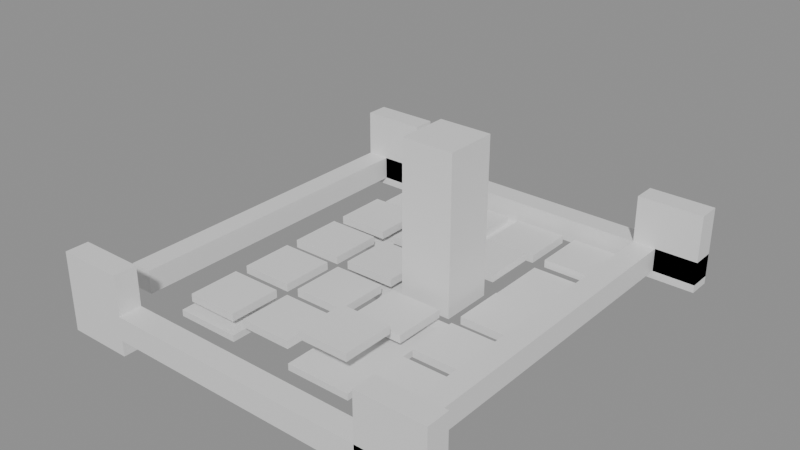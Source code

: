 # Source: building_lego.blend  (saved by Blender 5.0.119; exported with 4.5.12 LTS)
import bpy
from mathutils import Matrix  # noqa: F401  (used for matrix-valued properties, if any)

bpy.ops.wm.read_factory_settings(use_empty=True)
scene = bpy.context.scene
scene.name = 'Scene'

# ---- collections
col_01_paredes_externas = bpy.data.collections.new('01_Paredes_Externas'); scene.collection.children.link(col_01_paredes_externas)
col_03_pisos_escadas = bpy.data.collections.new('03_Pisos_Escadas'); scene.collection.children.link(col_03_pisos_escadas)
col_04_moveis_decoracoes = bpy.data.collections.new('04_Moveis_Decoracoes'); scene.collection.children.link(col_04_moveis_decoracoes)

# ---- materials (node trees are filled in below, after node groups)
mat_mat_parede_externa = bpy.data.materials.new('Mat_Parede_Externa')
mat_mat_pisos = bpy.data.materials.new('Mat_Pisos')
mat_mat_moveis = bpy.data.materials.new('Mat_Moveis')

# ---- material node trees
mat_mat_parede_externa.use_nodes = True; mat_mat_parede_externa.node_tree.nodes.clear()
_N = mat_mat_parede_externa.node_tree.nodes; _L = mat_mat_parede_externa.node_tree.links
n0 = _N.new('ShaderNodeBsdfPrincipled'); n0.name = 'BSDF - Pré-fundamentado'; n0.location = (-200, 100)
n1 = _N.new('ShaderNodeOutputMaterial'); n1.name = 'Saída de material'; n1.location = (200, 100)
_L.new(n0.outputs[0], n1.inputs[0])
n1.is_active_output = True
mat_mat_pisos.use_nodes = True; mat_mat_pisos.node_tree.nodes.clear()
_N = mat_mat_pisos.node_tree.nodes; _L = mat_mat_pisos.node_tree.links
n0 = _N.new('ShaderNodeBsdfPrincipled'); n0.name = 'BSDF - Pré-fundamentado'; n0.location = (-200, 100)
n1 = _N.new('ShaderNodeOutputMaterial'); n1.name = 'Saída de material'; n1.location = (200, 100)
_L.new(n0.outputs[0], n1.inputs[0])
n1.is_active_output = True
mat_mat_moveis.use_nodes = True; mat_mat_moveis.node_tree.nodes.clear()
_N = mat_mat_moveis.node_tree.nodes; _L = mat_mat_moveis.node_tree.links
n0 = _N.new('ShaderNodeBsdfPrincipled'); n0.name = 'BSDF - Pré-fundamentado'; n0.location = (-200, 100)
n1 = _N.new('ShaderNodeOutputMaterial'); n1.name = 'Saída de material'; n1.location = (200, 100)
_L.new(n0.outputs[0], n1.inputs[0])
n1.is_active_output = True

# ---- meshes
me_bloco_log_post_5649_2425_z_2 = bpy.data.meshes.new('Bloco_log_post_5649_2425_z-2')
me_bloco_log_post_5649_2425_z_2.from_pydata([(-0.5, -0.175, -0.6), (0.5, -0.175, -0.6), (0.5, 0.175, -0.6), (-0.5, 0.175, -0.6), (-0.5, -0.175, 0.6), (0.5, -0.175, 0.6), (0.5, 0.175, 0.6), (-0.5, 0.175, 0.6)], [], [(0, 1, 2, 3), (4, 7, 6, 5), (0, 4, 5, 1), (2, 6, 7, 3), (0, 3, 7, 4), (1, 5, 6, 2)])
me_bloco_log_post_5649_2425_z_2.materials.append(mat_mat_parede_externa)
me_bloco_log_post_5649_2425_z_2.update()
me_bloco_log_wall_5650_2425_z0 = bpy.data.meshes.new('Bloco_log_wall_5650_2425_z0')
me_bloco_log_wall_5650_2425_z0.from_pydata([(-0.5, -0.175, -0.18), (0.5, -0.175, -0.18), (0.5, 0.175, -0.18), (-0.5, 0.175, -0.18), (-0.5, -0.175, 0.18), (0.5, -0.175, 0.18), (0.5, 0.175, 0.18), (-0.5, 0.175, 0.18)], [], [(0, 1, 2, 3), (4, 7, 6, 5), (0, 4, 5, 1), (2, 6, 7, 3), (0, 3, 7, 4), (1, 5, 6, 2)])
me_bloco_log_wall_5650_2425_z0.materials.append(mat_mat_parede_externa)
me_bloco_log_wall_5650_2425_z0.update()
me_bloco_log_wall_5651_2425_z0 = bpy.data.meshes.new('Bloco_log_wall_5651_2425_z0')
me_bloco_log_wall_5651_2425_z0.from_pydata([(-0.5, -0.175, -0.18), (0.5, -0.175, -0.18), (0.5, 0.175, -0.18), (-0.5, 0.175, -0.18), (-0.5, -0.175, 0.18), (0.5, -0.175, 0.18), (0.5, 0.175, 0.18), (-0.5, 0.175, 0.18)], [], [(0, 1, 2, 3), (4, 7, 6, 5), (0, 4, 5, 1), (2, 6, 7, 3), (0, 3, 7, 4), (1, 5, 6, 2)])
me_bloco_log_wall_5651_2425_z0.materials.append(mat_mat_parede_externa)
me_bloco_log_wall_5651_2425_z0.update()
me_bloco_log_wall_5652_2425_z0 = bpy.data.meshes.new('Bloco_log_wall_5652_2425_z0')
me_bloco_log_wall_5652_2425_z0.from_pydata([(-0.5, -0.175, -0.18), (0.5, -0.175, -0.18), (0.5, 0.175, -0.18), (-0.5, 0.175, -0.18), (-0.5, -0.175, 0.18), (0.5, -0.175, 0.18), (0.5, 0.175, 0.18), (-0.5, 0.175, 0.18)], [], [(0, 1, 2, 3), (4, 7, 6, 5), (0, 4, 5, 1), (2, 6, 7, 3), (0, 3, 7, 4), (1, 5, 6, 2)])
me_bloco_log_wall_5652_2425_z0.materials.append(mat_mat_parede_externa)
me_bloco_log_wall_5652_2425_z0.update()
me_bloco_log_wall_5653_2425_z0 = bpy.data.meshes.new('Bloco_log_wall_5653_2425_z0')
me_bloco_log_wall_5653_2425_z0.from_pydata([(-0.5, -0.175, -0.18), (0.5, -0.175, -0.18), (0.5, 0.175, -0.18), (-0.5, 0.175, -0.18), (-0.5, -0.175, 0.18), (0.5, -0.175, 0.18), (0.5, 0.175, 0.18), (-0.5, 0.175, 0.18)], [], [(0, 1, 2, 3), (4, 7, 6, 5), (0, 4, 5, 1), (2, 6, 7, 3), (0, 3, 7, 4), (1, 5, 6, 2)])
me_bloco_log_wall_5653_2425_z0.materials.append(mat_mat_parede_externa)
me_bloco_log_wall_5653_2425_z0.update()
me_bloco_log_post_5654_2425_z_1 = bpy.data.meshes.new('Bloco_log_post_5654_2425_z-1')
me_bloco_log_post_5654_2425_z_1.from_pydata([(-0.5, -0.175, -0.6), (0.5, -0.175, -0.6), (0.5, 0.175, -0.6), (-0.5, 0.175, -0.6), (-0.5, -0.175, 0.6), (0.5, -0.175, 0.6), (0.5, 0.175, 0.6), (-0.5, 0.175, 0.6)], [], [(0, 1, 2, 3), (4, 7, 6, 5), (0, 4, 5, 1), (2, 6, 7, 3), (0, 3, 7, 4), (1, 5, 6, 2)])
me_bloco_log_post_5654_2425_z_1.materials.append(mat_mat_parede_externa)
me_bloco_log_post_5654_2425_z_1.update()
me_bloco_log_wall_5654_2425_z0 = bpy.data.meshes.new('Bloco_log_wall_5654_2425_z0')
me_bloco_log_wall_5654_2425_z0.from_pydata([(-0.5, -0.175, -0.18), (0.5, -0.175, -0.18), (0.5, 0.175, -0.18), (-0.5, 0.175, -0.18), (-0.5, -0.175, 0.18), (0.5, -0.175, 0.18), (0.5, 0.175, 0.18), (-0.5, 0.175, 0.18)], [], [(0, 1, 2, 3), (4, 7, 6, 5), (0, 4, 5, 1), (2, 6, 7, 3), (0, 3, 7, 4), (1, 5, 6, 2)])
me_bloco_log_wall_5654_2425_z0.materials.append(mat_mat_parede_externa)
me_bloco_log_wall_5654_2425_z0.update()
me_bloco_log_post_5649_2431_z_1 = bpy.data.meshes.new('Bloco_log_post_5649_2431_z-1')
me_bloco_log_post_5649_2431_z_1.from_pydata([(-0.5, -0.175, -0.6), (0.5, -0.175, -0.6), (0.5, 0.175, -0.6), (-0.5, 0.175, -0.6), (-0.5, -0.175, 0.6), (0.5, -0.175, 0.6), (0.5, 0.175, 0.6), (-0.5, 0.175, 0.6)], [], [(0, 1, 2, 3), (4, 7, 6, 5), (0, 4, 5, 1), (2, 6, 7, 3), (0, 3, 7, 4), (1, 5, 6, 2)])
me_bloco_log_post_5649_2431_z_1.materials.append(mat_mat_parede_externa)
me_bloco_log_post_5649_2431_z_1.update()
me_bloco_log_wall_5649_2431_z0 = bpy.data.meshes.new('Bloco_log_wall_5649_2431_z0')
me_bloco_log_wall_5649_2431_z0.from_pydata([(-0.5, -0.175, -0.18), (0.5, -0.175, -0.18), (0.5, 0.175, -0.18), (-0.5, 0.175, -0.18), (-0.5, -0.175, 0.18), (0.5, -0.175, 0.18), (0.5, 0.175, 0.18), (-0.5, 0.175, 0.18)], [], [(0, 1, 2, 3), (4, 7, 6, 5), (0, 4, 5, 1), (2, 6, 7, 3), (0, 3, 7, 4), (1, 5, 6, 2)])
me_bloco_log_wall_5649_2431_z0.materials.append(mat_mat_parede_externa)
me_bloco_log_wall_5649_2431_z0.update()
me_bloco_log_wall_5650_2431_z0 = bpy.data.meshes.new('Bloco_log_wall_5650_2431_z0')
me_bloco_log_wall_5650_2431_z0.from_pydata([(-0.5, -0.175, -0.18), (0.5, -0.175, -0.18), (0.5, 0.175, -0.18), (-0.5, 0.175, -0.18), (-0.5, -0.175, 0.18), (0.5, -0.175, 0.18), (0.5, 0.175, 0.18), (-0.5, 0.175, 0.18)], [], [(0, 1, 2, 3), (4, 7, 6, 5), (0, 4, 5, 1), (2, 6, 7, 3), (0, 3, 7, 4), (1, 5, 6, 2)])
me_bloco_log_wall_5650_2431_z0.materials.append(mat_mat_parede_externa)
me_bloco_log_wall_5650_2431_z0.update()
me_bloco_log_wall_5651_2431_z0 = bpy.data.meshes.new('Bloco_log_wall_5651_2431_z0')
me_bloco_log_wall_5651_2431_z0.from_pydata([(-0.5, -0.175, -0.18), (0.5, -0.175, -0.18), (0.5, 0.175, -0.18), (-0.5, 0.175, -0.18), (-0.5, -0.175, 0.18), (0.5, -0.175, 0.18), (0.5, 0.175, 0.18), (-0.5, 0.175, 0.18)], [], [(0, 1, 2, 3), (4, 7, 6, 5), (0, 4, 5, 1), (2, 6, 7, 3), (0, 3, 7, 4), (1, 5, 6, 2)])
me_bloco_log_wall_5651_2431_z0.materials.append(mat_mat_parede_externa)
me_bloco_log_wall_5651_2431_z0.update()
me_bloco_log_wall_5652_2431_z0 = bpy.data.meshes.new('Bloco_log_wall_5652_2431_z0')
me_bloco_log_wall_5652_2431_z0.from_pydata([(-0.5, -0.175, -0.18), (0.5, -0.175, -0.18), (0.5, 0.175, -0.18), (-0.5, 0.175, -0.18), (-0.5, -0.175, 0.18), (0.5, -0.175, 0.18), (0.5, 0.175, 0.18), (-0.5, 0.175, 0.18)], [], [(0, 1, 2, 3), (4, 7, 6, 5), (0, 4, 5, 1), (2, 6, 7, 3), (0, 3, 7, 4), (1, 5, 6, 2)])
me_bloco_log_wall_5652_2431_z0.materials.append(mat_mat_parede_externa)
me_bloco_log_wall_5652_2431_z0.update()
me_bloco_log_wall_5653_2431_z0 = bpy.data.meshes.new('Bloco_log_wall_5653_2431_z0')
me_bloco_log_wall_5653_2431_z0.from_pydata([(-0.5, -0.175, -0.18), (0.5, -0.175, -0.18), (0.5, 0.175, -0.18), (-0.5, 0.175, -0.18), (-0.5, -0.175, 0.18), (0.5, -0.175, 0.18), (0.5, 0.175, 0.18), (-0.5, 0.175, 0.18)], [], [(0, 1, 2, 3), (4, 7, 6, 5), (0, 4, 5, 1), (2, 6, 7, 3), (0, 3, 7, 4), (1, 5, 6, 2)])
me_bloco_log_wall_5653_2431_z0.materials.append(mat_mat_parede_externa)
me_bloco_log_wall_5653_2431_z0.update()
me_bloco_log_post_5654_2431_z_1 = bpy.data.meshes.new('Bloco_log_post_5654_2431_z-1')
me_bloco_log_post_5654_2431_z_1.from_pydata([(-0.5, -0.175, -0.6), (0.5, -0.175, -0.6), (0.5, 0.175, -0.6), (-0.5, 0.175, -0.6), (-0.5, -0.175, 0.6), (0.5, -0.175, 0.6), (0.5, 0.175, 0.6), (-0.5, 0.175, 0.6)], [], [(0, 1, 2, 3), (4, 7, 6, 5), (0, 4, 5, 1), (2, 6, 7, 3), (0, 3, 7, 4), (1, 5, 6, 2)])
me_bloco_log_post_5654_2431_z_1.materials.append(mat_mat_parede_externa)
me_bloco_log_post_5654_2431_z_1.update()
me_bloco_log_wall_5654_2431_z0 = bpy.data.meshes.new('Bloco_log_wall_5654_2431_z0')
me_bloco_log_wall_5654_2431_z0.from_pydata([(-0.5, -0.175, -0.18), (0.5, -0.175, -0.18), (0.5, 0.175, -0.18), (-0.5, 0.175, -0.18), (-0.5, -0.175, 0.18), (0.5, -0.175, 0.18), (0.5, 0.175, 0.18), (-0.5, 0.175, 0.18)], [], [(0, 1, 2, 3), (4, 7, 6, 5), (0, 4, 5, 1), (2, 6, 7, 3), (0, 3, 7, 4), (1, 5, 6, 2)])
me_bloco_log_wall_5654_2431_z0.materials.append(mat_mat_parede_externa)
me_bloco_log_wall_5654_2431_z0.update()
me_bloco_log_wall_5654_2431_z0_001 = bpy.data.meshes.new('Bloco_log_wall_5654_2431_z0.001')
me_bloco_log_wall_5654_2431_z0_001.from_pydata([(-0.5, -0.175, -0.18), (0.5, -0.175, -0.18), (0.5, 0.175, -0.18), (-0.5, 0.175, -0.18), (-0.5, -0.175, 0.18), (0.5, -0.175, 0.18), (0.5, 0.175, 0.18), (-0.5, 0.175, 0.18)], [], [(0, 1, 2, 3), (4, 7, 6, 5), (0, 4, 5, 1), (2, 6, 7, 3), (0, 3, 7, 4), (1, 5, 6, 2)])
me_bloco_log_wall_5654_2431_z0_001.materials.append(mat_mat_parede_externa)
me_bloco_log_wall_5654_2431_z0_001.update()
me_bloco_log_wall_5649_2426_z0 = bpy.data.meshes.new('Bloco_log_wall_5649_2426_z0')
me_bloco_log_wall_5649_2426_z0.from_pydata([(-0.175, -0.5, -0.18), (0.175, -0.5, -0.18), (0.175, 0.5, -0.18), (-0.175, 0.5, -0.18), (-0.175, -0.5, 0.18), (0.175, -0.5, 0.18), (0.175, 0.5, 0.18), (-0.175, 0.5, 0.18)], [], [(0, 1, 2, 3), (4, 7, 6, 5), (0, 4, 5, 1), (2, 6, 7, 3), (0, 3, 7, 4), (1, 5, 6, 2)])
me_bloco_log_wall_5649_2426_z0.materials.append(mat_mat_parede_externa)
me_bloco_log_wall_5649_2426_z0.update()
me_bloco_log_wall_5649_2427_z0 = bpy.data.meshes.new('Bloco_log_wall_5649_2427_z0')
me_bloco_log_wall_5649_2427_z0.from_pydata([(-0.175, -0.5, -0.18), (0.175, -0.5, -0.18), (0.175, 0.5, -0.18), (-0.175, 0.5, -0.18), (-0.175, -0.5, 0.18), (0.175, -0.5, 0.18), (0.175, 0.5, 0.18), (-0.175, 0.5, 0.18)], [], [(0, 1, 2, 3), (4, 7, 6, 5), (0, 4, 5, 1), (2, 6, 7, 3), (0, 3, 7, 4), (1, 5, 6, 2)])
me_bloco_log_wall_5649_2427_z0.materials.append(mat_mat_parede_externa)
me_bloco_log_wall_5649_2427_z0.update()
me_bloco_log_wall_5649_2428_z0 = bpy.data.meshes.new('Bloco_log_wall_5649_2428_z0')
me_bloco_log_wall_5649_2428_z0.from_pydata([(-0.175, -0.5, -0.18), (0.175, -0.5, -0.18), (0.175, 0.5, -0.18), (-0.175, 0.5, -0.18), (-0.175, -0.5, 0.18), (0.175, -0.5, 0.18), (0.175, 0.5, 0.18), (-0.175, 0.5, 0.18)], [], [(0, 1, 2, 3), (4, 7, 6, 5), (0, 4, 5, 1), (2, 6, 7, 3), (0, 3, 7, 4), (1, 5, 6, 2)])
me_bloco_log_wall_5649_2428_z0.materials.append(mat_mat_parede_externa)
me_bloco_log_wall_5649_2428_z0.update()
me_bloco_log_wall_5649_2429_z0 = bpy.data.meshes.new('Bloco_log_wall_5649_2429_z0')
me_bloco_log_wall_5649_2429_z0.from_pydata([(-0.175, -0.5, -0.18), (0.175, -0.5, -0.18), (0.175, 0.5, -0.18), (-0.175, 0.5, -0.18), (-0.175, -0.5, 0.18), (0.175, -0.5, 0.18), (0.175, 0.5, 0.18), (-0.175, 0.5, 0.18)], [], [(0, 1, 2, 3), (4, 7, 6, 5), (0, 4, 5, 1), (2, 6, 7, 3), (0, 3, 7, 4), (1, 5, 6, 2)])
me_bloco_log_wall_5649_2429_z0.materials.append(mat_mat_parede_externa)
me_bloco_log_wall_5649_2429_z0.update()
me_bloco_log_wall_5649_2430_z0 = bpy.data.meshes.new('Bloco_log_wall_5649_2430_z0')
me_bloco_log_wall_5649_2430_z0.from_pydata([(-0.175, -0.5, -0.18), (0.175, -0.5, -0.18), (0.175, 0.5, -0.18), (-0.175, 0.5, -0.18), (-0.175, -0.5, 0.18), (0.175, -0.5, 0.18), (0.175, 0.5, 0.18), (-0.175, 0.5, 0.18)], [], [(0, 1, 2, 3), (4, 7, 6, 5), (0, 4, 5, 1), (2, 6, 7, 3), (0, 3, 7, 4), (1, 5, 6, 2)])
me_bloco_log_wall_5649_2430_z0.materials.append(mat_mat_parede_externa)
me_bloco_log_wall_5649_2430_z0.update()
me_bloco_log_wall_5654_2426_z0 = bpy.data.meshes.new('Bloco_log_wall_5654_2426_z0')
me_bloco_log_wall_5654_2426_z0.from_pydata([(-0.175, -0.5, -0.18), (0.175, -0.5, -0.18), (0.175, 0.5, -0.18), (-0.175, 0.5, -0.18), (-0.175, -0.5, 0.18), (0.175, -0.5, 0.18), (0.175, 0.5, 0.18), (-0.175, 0.5, 0.18)], [], [(0, 1, 2, 3), (4, 7, 6, 5), (0, 4, 5, 1), (2, 6, 7, 3), (0, 3, 7, 4), (1, 5, 6, 2)])
me_bloco_log_wall_5654_2426_z0.materials.append(mat_mat_parede_externa)
me_bloco_log_wall_5654_2426_z0.update()
me_bloco_log_wall_5654_2427_z0 = bpy.data.meshes.new('Bloco_log_wall_5654_2427_z0')
me_bloco_log_wall_5654_2427_z0.from_pydata([(-0.175, -0.5, -0.18), (0.175, -0.5, -0.18), (0.175, 0.5, -0.18), (-0.175, 0.5, -0.18), (-0.175, -0.5, 0.18), (0.175, -0.5, 0.18), (0.175, 0.5, 0.18), (-0.175, 0.5, 0.18)], [], [(0, 1, 2, 3), (4, 7, 6, 5), (0, 4, 5, 1), (2, 6, 7, 3), (0, 3, 7, 4), (1, 5, 6, 2)])
me_bloco_log_wall_5654_2427_z0.materials.append(mat_mat_parede_externa)
me_bloco_log_wall_5654_2427_z0.update()
me_bloco_log_wall_5654_2428_z0 = bpy.data.meshes.new('Bloco_log_wall_5654_2428_z0')
me_bloco_log_wall_5654_2428_z0.from_pydata([(-0.175, -0.5, -0.18), (0.175, -0.5, -0.18), (0.175, 0.5, -0.18), (-0.175, 0.5, -0.18), (-0.175, -0.5, 0.18), (0.175, -0.5, 0.18), (0.175, 0.5, 0.18), (-0.175, 0.5, 0.18)], [], [(0, 1, 2, 3), (4, 7, 6, 5), (0, 4, 5, 1), (2, 6, 7, 3), (0, 3, 7, 4), (1, 5, 6, 2)])
me_bloco_log_wall_5654_2428_z0.materials.append(mat_mat_parede_externa)
me_bloco_log_wall_5654_2428_z0.update()
me_bloco_log_wall_5654_2429_z0 = bpy.data.meshes.new('Bloco_log_wall_5654_2429_z0')
me_bloco_log_wall_5654_2429_z0.from_pydata([(-0.175, -0.5, -0.18), (0.175, -0.5, -0.18), (0.175, 0.5, -0.18), (-0.175, 0.5, -0.18), (-0.175, -0.5, 0.18), (0.175, -0.5, 0.18), (0.175, 0.5, 0.18), (-0.175, 0.5, 0.18)], [], [(0, 1, 2, 3), (4, 7, 6, 5), (0, 4, 5, 1), (2, 6, 7, 3), (0, 3, 7, 4), (1, 5, 6, 2)])
me_bloco_log_wall_5654_2429_z0.materials.append(mat_mat_parede_externa)
me_bloco_log_wall_5654_2429_z0.update()
me_bloco_log_wall_5654_2430_z0 = bpy.data.meshes.new('Bloco_log_wall_5654_2430_z0')
me_bloco_log_wall_5654_2430_z0.from_pydata([(-0.175, -0.5, -0.18), (0.175, -0.5, -0.18), (0.175, 0.5, -0.18), (-0.175, 0.5, -0.18), (-0.175, -0.5, 0.18), (0.175, -0.5, 0.18), (0.175, 0.5, 0.18), (-0.175, 0.5, 0.18)], [], [(0, 1, 2, 3), (4, 7, 6, 5), (0, 4, 5, 1), (2, 6, 7, 3), (0, 3, 7, 4), (1, 5, 6, 2)])
me_bloco_log_wall_5654_2430_z0.materials.append(mat_mat_parede_externa)
me_bloco_log_wall_5654_2430_z0.update()
me_piso_flax_5650_2426_z0 = bpy.data.meshes.new('Piso_flax_5650_2426_z0')
me_piso_flax_5650_2426_z0.from_pydata([(-0.5, -0.5, -0.05), (0.5, -0.5, -0.05), (0.5, 0.5, -0.05), (-0.5, 0.5, -0.05), (-0.5, -0.5, 0.05), (0.5, -0.5, 0.05), (0.5, 0.5, 0.05), (-0.5, 0.5, 0.05)], [], [(0, 1, 2, 3), (4, 7, 6, 5), (0, 4, 5, 1), (2, 6, 7, 3), (0, 3, 7, 4), (1, 5, 6, 2)])
me_piso_flax_5650_2426_z0.materials.append(mat_mat_pisos)
me_piso_flax_5650_2426_z0.update()
me_piso_flax_5652_2426_z0 = bpy.data.meshes.new('Piso_flax_5652_2426_z0')
me_piso_flax_5652_2426_z0.from_pydata([(-0.5, -0.5, -0.05), (0.5, -0.5, -0.05), (0.5, 0.5, -0.05), (-0.5, 0.5, -0.05), (-0.5, -0.5, 0.05), (0.5, -0.5, 0.05), (0.5, 0.5, 0.05), (-0.5, 0.5, 0.05)], [], [(0, 1, 2, 3), (4, 7, 6, 5), (0, 4, 5, 1), (2, 6, 7, 3), (0, 3, 7, 4), (1, 5, 6, 2)])
me_piso_flax_5652_2426_z0.materials.append(mat_mat_pisos)
me_piso_flax_5652_2426_z0.update()
me_piso_flax_5652_2427_z0 = bpy.data.meshes.new('Piso_flax_5652_2427_z0')
me_piso_flax_5652_2427_z0.from_pydata([(-0.5, -0.5, -0.05), (0.5, -0.5, -0.05), (0.5, 0.5, -0.05), (-0.5, 0.5, -0.05), (-0.5, -0.5, 0.05), (0.5, -0.5, 0.05), (0.5, 0.5, 0.05), (-0.5, 0.5, 0.05)], [], [(0, 1, 2, 3), (4, 7, 6, 5), (0, 4, 5, 1), (2, 6, 7, 3), (0, 3, 7, 4), (1, 5, 6, 2)])
me_piso_flax_5652_2427_z0.materials.append(mat_mat_pisos)
me_piso_flax_5652_2427_z0.update()
me_piso_flax_5651_2428_z0 = bpy.data.meshes.new('Piso_flax_5651_2428_z0')
me_piso_flax_5651_2428_z0.from_pydata([(-0.5, -0.5, -0.05), (0.5, -0.5, -0.05), (0.5, 0.5, -0.05), (-0.5, 0.5, -0.05), (-0.5, -0.5, 0.05), (0.5, -0.5, 0.05), (0.5, 0.5, 0.05), (-0.5, 0.5, 0.05)], [], [(0, 1, 2, 3), (4, 7, 6, 5), (0, 4, 5, 1), (2, 6, 7, 3), (0, 3, 7, 4), (1, 5, 6, 2)])
me_piso_flax_5651_2428_z0.materials.append(mat_mat_pisos)
me_piso_flax_5651_2428_z0.update()
me_piso_flax_5650_2429_z0 = bpy.data.meshes.new('Piso_flax_5650_2429_z0')
me_piso_flax_5650_2429_z0.from_pydata([(-0.5, -0.5, -0.05), (0.5, -0.5, -0.05), (0.5, 0.5, -0.05), (-0.5, 0.5, -0.05), (-0.5, -0.5, 0.05), (0.5, -0.5, 0.05), (0.5, 0.5, 0.05), (-0.5, 0.5, 0.05)], [], [(0, 1, 2, 3), (4, 7, 6, 5), (0, 4, 5, 1), (2, 6, 7, 3), (0, 3, 7, 4), (1, 5, 6, 2)])
me_piso_flax_5650_2429_z0.materials.append(mat_mat_pisos)
me_piso_flax_5650_2429_z0.update()
me_piso_flax_5651_2429_z0 = bpy.data.meshes.new('Piso_flax_5651_2429_z0')
me_piso_flax_5651_2429_z0.from_pydata([(-0.5, -0.5, -0.05), (0.5, -0.5, -0.05), (0.5, 0.5, -0.05), (-0.5, 0.5, -0.05), (-0.5, -0.5, 0.05), (0.5, -0.5, 0.05), (0.5, 0.5, 0.05), (-0.5, 0.5, 0.05)], [], [(0, 1, 2, 3), (4, 7, 6, 5), (0, 4, 5, 1), (2, 6, 7, 3), (0, 3, 7, 4), (1, 5, 6, 2)])
me_piso_flax_5651_2429_z0.materials.append(mat_mat_pisos)
me_piso_flax_5651_2429_z0.update()
me_piso_flax_5653_2429_z0 = bpy.data.meshes.new('Piso_flax_5653_2429_z0')
me_piso_flax_5653_2429_z0.from_pydata([(-0.5, -0.5, -0.05), (0.5, -0.5, -0.05), (0.5, 0.5, -0.05), (-0.5, 0.5, -0.05), (-0.5, -0.5, 0.05), (0.5, -0.5, 0.05), (0.5, 0.5, 0.05), (-0.5, 0.5, 0.05)], [], [(0, 1, 2, 3), (4, 7, 6, 5), (0, 4, 5, 1), (2, 6, 7, 3), (0, 3, 7, 4), (1, 5, 6, 2)])
me_piso_flax_5653_2429_z0.materials.append(mat_mat_pisos)
me_piso_flax_5653_2429_z0.update()
me_piso_flax_5651_2430_z0 = bpy.data.meshes.new('Piso_flax_5651_2430_z0')
me_piso_flax_5651_2430_z0.from_pydata([(-0.5, -0.5, -0.05), (0.5, -0.5, -0.05), (0.5, 0.5, -0.05), (-0.5, 0.5, -0.05), (-0.5, -0.5, 0.05), (0.5, -0.5, 0.05), (0.5, 0.5, 0.05), (-0.5, 0.5, 0.05)], [], [(0, 1, 2, 3), (4, 7, 6, 5), (0, 4, 5, 1), (2, 6, 7, 3), (0, 3, 7, 4), (1, 5, 6, 2)])
me_piso_flax_5651_2430_z0.materials.append(mat_mat_pisos)
me_piso_flax_5651_2430_z0.update()
me_movel_campion_flowers_5650_2426_z1 = bpy.data.meshes.new('Movel_campion_flowers_5650_2426_z1')
me_movel_campion_flowers_5650_2426_z1.from_pydata([(-0.4, -0.4, -0.06), (0.4, -0.4, -0.06), (0.4, 0.4, -0.06), (-0.4, 0.4, -0.06), (-0.4, -0.4, 0.06), (0.4, -0.4, 0.06), (0.4, 0.4, 0.06), (-0.4, 0.4, 0.06)], [], [(0, 1, 2, 3), (4, 7, 6, 5), (0, 4, 5, 1), (2, 6, 7, 3), (0, 3, 7, 4), (1, 5, 6, 2)])
me_movel_campion_flowers_5650_2426_z1.materials.append(mat_mat_moveis)
me_movel_campion_flowers_5650_2426_z1.update()
me_movel_campion_flowers_5651_2426_z1 = bpy.data.meshes.new('Movel_campion_flowers_5651_2426_z1')
me_movel_campion_flowers_5651_2426_z1.from_pydata([(-0.4, -0.4, -0.06), (0.4, -0.4, -0.06), (0.4, 0.4, -0.06), (-0.4, 0.4, -0.06), (-0.4, -0.4, 0.06), (0.4, -0.4, 0.06), (0.4, 0.4, 0.06), (-0.4, 0.4, 0.06)], [], [(0, 1, 2, 3), (4, 7, 6, 5), (0, 4, 5, 1), (2, 6, 7, 3), (0, 3, 7, 4), (1, 5, 6, 2)])
me_movel_campion_flowers_5651_2426_z1.materials.append(mat_mat_moveis)
me_movel_campion_flowers_5651_2426_z1.update()
me_movel_campion_flowers_5652_2426_z3 = bpy.data.meshes.new('Movel_campion_flowers_5652_2426_z3')
me_movel_campion_flowers_5652_2426_z3.from_pydata([(-0.4, -0.4, -0.06), (0.4, -0.4, -0.06), (0.4, 0.4, -0.06), (-0.4, 0.4, -0.06), (-0.4, -0.4, 0.06), (0.4, -0.4, 0.06), (0.4, 0.4, 0.06), (-0.4, 0.4, 0.06)], [], [(0, 1, 2, 3), (4, 7, 6, 5), (0, 4, 5, 1), (2, 6, 7, 3), (0, 3, 7, 4), (1, 5, 6, 2)])
me_movel_campion_flowers_5652_2426_z3.materials.append(mat_mat_moveis)
me_movel_campion_flowers_5652_2426_z3.update()
me_movel_campion_flowers_5653_2426_z0 = bpy.data.meshes.new('Movel_campion_flowers_5653_2426_z0')
me_movel_campion_flowers_5653_2426_z0.from_pydata([(-0.4, -0.4, -0.06), (0.4, -0.4, -0.06), (0.4, 0.4, -0.06), (-0.4, 0.4, -0.06), (-0.4, -0.4, 0.06), (0.4, -0.4, 0.06), (0.4, 0.4, 0.06), (-0.4, 0.4, 0.06)], [], [(0, 1, 2, 3), (4, 7, 6, 5), (0, 4, 5, 1), (2, 6, 7, 3), (0, 3, 7, 4), (1, 5, 6, 2)])
me_movel_campion_flowers_5653_2426_z0.materials.append(mat_mat_moveis)
me_movel_campion_flowers_5653_2426_z0.update()
me_movel_campion_flowers_5650_2427_z1 = bpy.data.meshes.new('Movel_campion_flowers_5650_2427_z1')
me_movel_campion_flowers_5650_2427_z1.from_pydata([(-0.4, -0.4, -0.06), (0.4, -0.4, -0.06), (0.4, 0.4, -0.06), (-0.4, 0.4, -0.06), (-0.4, -0.4, 0.06), (0.4, -0.4, 0.06), (0.4, 0.4, 0.06), (-0.4, 0.4, 0.06)], [], [(0, 1, 2, 3), (4, 7, 6, 5), (0, 4, 5, 1), (2, 6, 7, 3), (0, 3, 7, 4), (1, 5, 6, 2)])
me_movel_campion_flowers_5650_2427_z1.materials.append(mat_mat_moveis)
me_movel_campion_flowers_5650_2427_z1.update()
me_movel_campion_flowers_5651_2427_z1 = bpy.data.meshes.new('Movel_campion_flowers_5651_2427_z1')
me_movel_campion_flowers_5651_2427_z1.from_pydata([(-0.4, -0.4, -0.06), (0.4, -0.4, -0.06), (0.4, 0.4, -0.06), (-0.4, 0.4, -0.06), (-0.4, -0.4, 0.06), (0.4, -0.4, 0.06), (0.4, 0.4, 0.06), (-0.4, 0.4, 0.06)], [], [(0, 1, 2, 3), (4, 7, 6, 5), (0, 4, 5, 1), (2, 6, 7, 3), (0, 3, 7, 4), (1, 5, 6, 2)])
me_movel_campion_flowers_5651_2427_z1.materials.append(mat_mat_moveis)
me_movel_campion_flowers_5651_2427_z1.update()
me_movel_campion_flowers_5652_2427_z1 = bpy.data.meshes.new('Movel_campion_flowers_5652_2427_z1')
me_movel_campion_flowers_5652_2427_z1.from_pydata([(-0.4, -0.4, -0.06), (0.4, -0.4, -0.06), (0.4, 0.4, -0.06), (-0.4, 0.4, -0.06), (-0.4, -0.4, 0.06), (0.4, -0.4, 0.06), (0.4, 0.4, 0.06), (-0.4, 0.4, 0.06)], [], [(0, 1, 2, 3), (4, 7, 6, 5), (0, 4, 5, 1), (2, 6, 7, 3), (0, 3, 7, 4), (1, 5, 6, 2)])
me_movel_campion_flowers_5652_2427_z1.materials.append(mat_mat_moveis)
me_movel_campion_flowers_5652_2427_z1.update()
me_movel_campion_flowers_5653_2427_z0 = bpy.data.meshes.new('Movel_campion_flowers_5653_2427_z0')
me_movel_campion_flowers_5653_2427_z0.from_pydata([(-0.4, -0.4, -0.06), (0.4, -0.4, -0.06), (0.4, 0.4, -0.06), (-0.4, 0.4, -0.06), (-0.4, -0.4, 0.06), (0.4, -0.4, 0.06), (0.4, 0.4, 0.06), (-0.4, 0.4, 0.06)], [], [(0, 1, 2, 3), (4, 7, 6, 5), (0, 4, 5, 1), (2, 6, 7, 3), (0, 3, 7, 4), (1, 5, 6, 2)])
me_movel_campion_flowers_5653_2427_z0.materials.append(mat_mat_moveis)
me_movel_campion_flowers_5653_2427_z0.update()
me_movel_campion_flowers_5650_2428_z1 = bpy.data.meshes.new('Movel_campion_flowers_5650_2428_z1')
me_movel_campion_flowers_5650_2428_z1.from_pydata([(-0.4, -0.4, -0.06), (0.4, -0.4, -0.06), (0.4, 0.4, -0.06), (-0.4, 0.4, -0.06), (-0.4, -0.4, 0.06), (0.4, -0.4, 0.06), (0.4, 0.4, 0.06), (-0.4, 0.4, 0.06)], [], [(0, 1, 2, 3), (4, 7, 6, 5), (0, 4, 5, 1), (2, 6, 7, 3), (0, 3, 7, 4), (1, 5, 6, 2)])
me_movel_campion_flowers_5650_2428_z1.materials.append(mat_mat_moveis)
me_movel_campion_flowers_5650_2428_z1.update()
me_movel_campion_flowers_5651_2428_z1 = bpy.data.meshes.new('Movel_campion_flowers_5651_2428_z1')
me_movel_campion_flowers_5651_2428_z1.from_pydata([(-0.4, -0.4, -0.06), (0.4, -0.4, -0.06), (0.4, 0.4, -0.06), (-0.4, 0.4, -0.06), (-0.4, -0.4, 0.06), (0.4, -0.4, 0.06), (0.4, 0.4, 0.06), (-0.4, 0.4, 0.06)], [], [(0, 1, 2, 3), (4, 7, 6, 5), (0, 4, 5, 1), (2, 6, 7, 3), (0, 3, 7, 4), (1, 5, 6, 2)])
me_movel_campion_flowers_5651_2428_z1.materials.append(mat_mat_moveis)
me_movel_campion_flowers_5651_2428_z1.update()
me_movel_squirrel_statue_5652_2428_z0 = bpy.data.meshes.new('Movel_squirrel_statue_5652_2428_z0')
me_movel_squirrel_statue_5652_2428_z0.from_pydata([(-0.4, -0.4, -1.2), (0.4, -0.4, -1.2), (0.4, 0.4, -1.2), (-0.4, 0.4, -1.2), (-0.4, -0.4, 1.2), (0.4, -0.4, 1.2), (0.4, 0.4, 1.2), (-0.4, 0.4, 1.2)], [], [(0, 1, 2, 3), (4, 7, 6, 5), (0, 4, 5, 1), (2, 6, 7, 3), (0, 3, 7, 4), (1, 5, 6, 2)])
me_movel_squirrel_statue_5652_2428_z0.materials.append(mat_mat_moveis)
me_movel_squirrel_statue_5652_2428_z0.update()
me_movel_campion_flowers_5653_2428_z0 = bpy.data.meshes.new('Movel_campion_flowers_5653_2428_z0')
me_movel_campion_flowers_5653_2428_z0.from_pydata([(-0.4, -0.4, -0.06), (0.4, -0.4, -0.06), (0.4, 0.4, -0.06), (-0.4, 0.4, -0.06), (-0.4, -0.4, 0.06), (0.4, -0.4, 0.06), (0.4, 0.4, 0.06), (-0.4, 0.4, 0.06)], [], [(0, 1, 2, 3), (4, 7, 6, 5), (0, 4, 5, 1), (2, 6, 7, 3), (0, 3, 7, 4), (1, 5, 6, 2)])
me_movel_campion_flowers_5653_2428_z0.materials.append(mat_mat_moveis)
me_movel_campion_flowers_5653_2428_z0.update()
me_movel_campion_flowers_5650_2429_z1 = bpy.data.meshes.new('Movel_campion_flowers_5650_2429_z1')
me_movel_campion_flowers_5650_2429_z1.from_pydata([(-0.4, -0.4, -0.06), (0.4, -0.4, -0.06), (0.4, 0.4, -0.06), (-0.4, 0.4, -0.06), (-0.4, -0.4, 0.06), (0.4, -0.4, 0.06), (0.4, 0.4, 0.06), (-0.4, 0.4, 0.06)], [], [(0, 1, 2, 3), (4, 7, 6, 5), (0, 4, 5, 1), (2, 6, 7, 3), (0, 3, 7, 4), (1, 5, 6, 2)])
me_movel_campion_flowers_5650_2429_z1.materials.append(mat_mat_moveis)
me_movel_campion_flowers_5650_2429_z1.update()
me_movel_campion_flowers_5651_2429_z1 = bpy.data.meshes.new('Movel_campion_flowers_5651_2429_z1')
me_movel_campion_flowers_5651_2429_z1.from_pydata([(-0.4, -0.4, -0.06), (0.4, -0.4, -0.06), (0.4, 0.4, -0.06), (-0.4, 0.4, -0.06), (-0.4, -0.4, 0.06), (0.4, -0.4, 0.06), (0.4, 0.4, 0.06), (-0.4, 0.4, 0.06)], [], [(0, 1, 2, 3), (4, 7, 6, 5), (0, 4, 5, 1), (2, 6, 7, 3), (0, 3, 7, 4), (1, 5, 6, 2)])
me_movel_campion_flowers_5651_2429_z1.materials.append(mat_mat_moveis)
me_movel_campion_flowers_5651_2429_z1.update()
me_movel_campion_flowers_5652_2429_z1 = bpy.data.meshes.new('Movel_campion_flowers_5652_2429_z1')
me_movel_campion_flowers_5652_2429_z1.from_pydata([(-0.4, -0.4, -0.06), (0.4, -0.4, -0.06), (0.4, 0.4, -0.06), (-0.4, 0.4, -0.06), (-0.4, -0.4, 0.06), (0.4, -0.4, 0.06), (0.4, 0.4, 0.06), (-0.4, 0.4, 0.06)], [], [(0, 1, 2, 3), (4, 7, 6, 5), (0, 4, 5, 1), (2, 6, 7, 3), (0, 3, 7, 4), (1, 5, 6, 2)])
me_movel_campion_flowers_5652_2429_z1.materials.append(mat_mat_moveis)
me_movel_campion_flowers_5652_2429_z1.update()
me_movel_campion_flowers_5650_2430_z0 = bpy.data.meshes.new('Movel_campion_flowers_5650_2430_z0')
me_movel_campion_flowers_5650_2430_z0.from_pydata([(-0.4, -0.4, -0.06), (0.4, -0.4, -0.06), (0.4, 0.4, -0.06), (-0.4, 0.4, -0.06), (-0.4, -0.4, 0.06), (0.4, -0.4, 0.06), (0.4, 0.4, 0.06), (-0.4, 0.4, 0.06)], [], [(0, 1, 2, 3), (4, 7, 6, 5), (0, 4, 5, 1), (2, 6, 7, 3), (0, 3, 7, 4), (1, 5, 6, 2)])
me_movel_campion_flowers_5650_2430_z0.materials.append(mat_mat_moveis)
me_movel_campion_flowers_5650_2430_z0.update()
me_movel_campion_flowers_5651_2430_z0 = bpy.data.meshes.new('Movel_campion_flowers_5651_2430_z0')
me_movel_campion_flowers_5651_2430_z0.from_pydata([(-0.4, -0.4, -0.06), (0.4, -0.4, -0.06), (0.4, 0.4, -0.06), (-0.4, 0.4, -0.06), (-0.4, -0.4, 0.06), (0.4, -0.4, 0.06), (0.4, 0.4, 0.06), (-0.4, 0.4, 0.06)], [], [(0, 1, 2, 3), (4, 7, 6, 5), (0, 4, 5, 1), (2, 6, 7, 3), (0, 3, 7, 4), (1, 5, 6, 2)])
me_movel_campion_flowers_5651_2430_z0.materials.append(mat_mat_moveis)
me_movel_campion_flowers_5651_2430_z0.update()
me_movel_campion_flowers_5652_2430_z0 = bpy.data.meshes.new('Movel_campion_flowers_5652_2430_z0')
me_movel_campion_flowers_5652_2430_z0.from_pydata([(-0.4, -0.4, -0.06), (0.4, -0.4, -0.06), (0.4, 0.4, -0.06), (-0.4, 0.4, -0.06), (-0.4, -0.4, 0.06), (0.4, -0.4, 0.06), (0.4, 0.4, 0.06), (-0.4, 0.4, 0.06)], [], [(0, 1, 2, 3), (4, 7, 6, 5), (0, 4, 5, 1), (2, 6, 7, 3), (0, 3, 7, 4), (1, 5, 6, 2)])
me_movel_campion_flowers_5652_2430_z0.materials.append(mat_mat_moveis)
me_movel_campion_flowers_5652_2430_z0.update()
me_movel_campion_flowers_5653_2430_z0 = bpy.data.meshes.new('Movel_campion_flowers_5653_2430_z0')
me_movel_campion_flowers_5653_2430_z0.from_pydata([(-0.4, -0.4, -0.06), (0.4, -0.4, -0.06), (0.4, 0.4, -0.06), (-0.4, 0.4, -0.06), (-0.4, -0.4, 0.06), (0.4, -0.4, 0.06), (0.4, 0.4, 0.06), (-0.4, 0.4, 0.06)], [], [(0, 1, 2, 3), (4, 7, 6, 5), (0, 4, 5, 1), (2, 6, 7, 3), (0, 3, 7, 4), (1, 5, 6, 2)])
me_movel_campion_flowers_5653_2430_z0.materials.append(mat_mat_moveis)
me_movel_campion_flowers_5653_2430_z0.update()

# ---- objects
ob_parede_externa_norte_y2425_x5649_5654 = bpy.data.objects.new('Parede_Externa_Norte_Y2425_X5649_5654', None)
ob_bloco_log_post_5649_2425_z_2 = bpy.data.objects.new('Bloco_log_post_5649_2425_z-2', me_bloco_log_post_5649_2425_z_2)
ob_bloco_log_wall_5650_2425_z0 = bpy.data.objects.new('Bloco_log_wall_5650_2425_z0', me_bloco_log_wall_5650_2425_z0)
ob_bloco_log_wall_5651_2425_z0 = bpy.data.objects.new('Bloco_log_wall_5651_2425_z0', me_bloco_log_wall_5651_2425_z0)
ob_bloco_log_wall_5652_2425_z0 = bpy.data.objects.new('Bloco_log_wall_5652_2425_z0', me_bloco_log_wall_5652_2425_z0)
ob_bloco_log_wall_5653_2425_z0 = bpy.data.objects.new('Bloco_log_wall_5653_2425_z0', me_bloco_log_wall_5653_2425_z0)
ob_bloco_log_post_5654_2425_z_1 = bpy.data.objects.new('Bloco_log_post_5654_2425_z-1', me_bloco_log_post_5654_2425_z_1)
ob_bloco_log_wall_5654_2425_z0 = bpy.data.objects.new('Bloco_log_wall_5654_2425_z0', me_bloco_log_wall_5654_2425_z0)
ob_parede_externa_sul_y2431_x5649_5654 = bpy.data.objects.new('Parede_Externa_Sul_Y2431_X5649_5654', None)
ob_bloco_log_post_5649_2431_z_1 = bpy.data.objects.new('Bloco_log_post_5649_2431_z-1', me_bloco_log_post_5649_2431_z_1)
ob_bloco_log_wall_5649_2431_z0 = bpy.data.objects.new('Bloco_log_wall_5649_2431_z0', me_bloco_log_wall_5649_2431_z0)
ob_bloco_log_wall_5650_2431_z0 = bpy.data.objects.new('Bloco_log_wall_5650_2431_z0', me_bloco_log_wall_5650_2431_z0)
ob_bloco_log_wall_5651_2431_z0 = bpy.data.objects.new('Bloco_log_wall_5651_2431_z0', me_bloco_log_wall_5651_2431_z0)
ob_bloco_log_wall_5652_2431_z0 = bpy.data.objects.new('Bloco_log_wall_5652_2431_z0', me_bloco_log_wall_5652_2431_z0)
ob_bloco_log_wall_5653_2431_z0 = bpy.data.objects.new('Bloco_log_wall_5653_2431_z0', me_bloco_log_wall_5653_2431_z0)
ob_bloco_log_post_5654_2431_z_1 = bpy.data.objects.new('Bloco_log_post_5654_2431_z-1', me_bloco_log_post_5654_2431_z_1)
ob_bloco_log_wall_5654_2431_z0 = bpy.data.objects.new('Bloco_log_wall_5654_2431_z0', me_bloco_log_wall_5654_2431_z0)
ob_bloco_log_wall_5654_2431_z0_001 = bpy.data.objects.new('Bloco_log_wall_5654_2431_z0.001', me_bloco_log_wall_5654_2431_z0_001)
ob_parede_externa_oeste_x5649_y2426_2430 = bpy.data.objects.new('Parede_Externa_Oeste_X5649_Y2426_2430', None)
ob_bloco_log_wall_5649_2426_z0 = bpy.data.objects.new('Bloco_log_wall_5649_2426_z0', me_bloco_log_wall_5649_2426_z0)
ob_bloco_log_wall_5649_2427_z0 = bpy.data.objects.new('Bloco_log_wall_5649_2427_z0', me_bloco_log_wall_5649_2427_z0)
ob_bloco_log_wall_5649_2428_z0 = bpy.data.objects.new('Bloco_log_wall_5649_2428_z0', me_bloco_log_wall_5649_2428_z0)
ob_bloco_log_wall_5649_2429_z0 = bpy.data.objects.new('Bloco_log_wall_5649_2429_z0', me_bloco_log_wall_5649_2429_z0)
ob_bloco_log_wall_5649_2430_z0 = bpy.data.objects.new('Bloco_log_wall_5649_2430_z0', me_bloco_log_wall_5649_2430_z0)
ob_parede_externa_leste_x5654_y2426_2430 = bpy.data.objects.new('Parede_Externa_Leste_X5654_Y2426_2430', None)
ob_bloco_log_wall_5654_2426_z0 = bpy.data.objects.new('Bloco_log_wall_5654_2426_z0', me_bloco_log_wall_5654_2426_z0)
ob_bloco_log_wall_5654_2427_z0 = bpy.data.objects.new('Bloco_log_wall_5654_2427_z0', me_bloco_log_wall_5654_2427_z0)
ob_bloco_log_wall_5654_2428_z0 = bpy.data.objects.new('Bloco_log_wall_5654_2428_z0', me_bloco_log_wall_5654_2428_z0)
ob_bloco_log_wall_5654_2429_z0 = bpy.data.objects.new('Bloco_log_wall_5654_2429_z0', me_bloco_log_wall_5654_2429_z0)
ob_bloco_log_wall_5654_2430_z0 = bpy.data.objects.new('Bloco_log_wall_5654_2430_z0', me_bloco_log_wall_5654_2430_z0)
ob_pisos_lajes = bpy.data.objects.new('Pisos_Lajes', None)
ob_piso_flax_5650_2426_z0 = bpy.data.objects.new('Piso_flax_5650_2426_z0', me_piso_flax_5650_2426_z0)
ob_piso_flax_5652_2426_z0 = bpy.data.objects.new('Piso_flax_5652_2426_z0', me_piso_flax_5652_2426_z0)
ob_piso_flax_5652_2427_z0 = bpy.data.objects.new('Piso_flax_5652_2427_z0', me_piso_flax_5652_2427_z0)
ob_piso_flax_5651_2428_z0 = bpy.data.objects.new('Piso_flax_5651_2428_z0', me_piso_flax_5651_2428_z0)
ob_piso_flax_5650_2429_z0 = bpy.data.objects.new('Piso_flax_5650_2429_z0', me_piso_flax_5650_2429_z0)
ob_piso_flax_5651_2429_z0 = bpy.data.objects.new('Piso_flax_5651_2429_z0', me_piso_flax_5651_2429_z0)
ob_piso_flax_5653_2429_z0 = bpy.data.objects.new('Piso_flax_5653_2429_z0', me_piso_flax_5653_2429_z0)
ob_piso_flax_5651_2430_z0 = bpy.data.objects.new('Piso_flax_5651_2430_z0', me_piso_flax_5651_2430_z0)
ob_moveis_decoracoes = bpy.data.objects.new('Moveis_Decoracoes', None)
ob_movel_campion_flowers_5650_2426_z1 = bpy.data.objects.new('Movel_campion_flowers_5650_2426_z1', me_movel_campion_flowers_5650_2426_z1)
ob_movel_campion_flowers_5651_2426_z1 = bpy.data.objects.new('Movel_campion_flowers_5651_2426_z1', me_movel_campion_flowers_5651_2426_z1)
ob_movel_campion_flowers_5652_2426_z3 = bpy.data.objects.new('Movel_campion_flowers_5652_2426_z3', me_movel_campion_flowers_5652_2426_z3)
ob_movel_campion_flowers_5653_2426_z0 = bpy.data.objects.new('Movel_campion_flowers_5653_2426_z0', me_movel_campion_flowers_5653_2426_z0)
ob_movel_campion_flowers_5650_2427_z1 = bpy.data.objects.new('Movel_campion_flowers_5650_2427_z1', me_movel_campion_flowers_5650_2427_z1)
ob_movel_campion_flowers_5651_2427_z1 = bpy.data.objects.new('Movel_campion_flowers_5651_2427_z1', me_movel_campion_flowers_5651_2427_z1)
ob_movel_campion_flowers_5652_2427_z1 = bpy.data.objects.new('Movel_campion_flowers_5652_2427_z1', me_movel_campion_flowers_5652_2427_z1)
ob_movel_campion_flowers_5653_2427_z0 = bpy.data.objects.new('Movel_campion_flowers_5653_2427_z0', me_movel_campion_flowers_5653_2427_z0)
ob_movel_campion_flowers_5650_2428_z1 = bpy.data.objects.new('Movel_campion_flowers_5650_2428_z1', me_movel_campion_flowers_5650_2428_z1)
ob_movel_campion_flowers_5651_2428_z1 = bpy.data.objects.new('Movel_campion_flowers_5651_2428_z1', me_movel_campion_flowers_5651_2428_z1)
ob_movel_squirrel_statue_5652_2428_z0 = bpy.data.objects.new('Movel_squirrel_statue_5652_2428_z0', me_movel_squirrel_statue_5652_2428_z0)
ob_movel_campion_flowers_5653_2428_z0 = bpy.data.objects.new('Movel_campion_flowers_5653_2428_z0', me_movel_campion_flowers_5653_2428_z0)
ob_movel_campion_flowers_5650_2429_z1 = bpy.data.objects.new('Movel_campion_flowers_5650_2429_z1', me_movel_campion_flowers_5650_2429_z1)
ob_movel_campion_flowers_5651_2429_z1 = bpy.data.objects.new('Movel_campion_flowers_5651_2429_z1', me_movel_campion_flowers_5651_2429_z1)
ob_movel_campion_flowers_5652_2429_z1 = bpy.data.objects.new('Movel_campion_flowers_5652_2429_z1', me_movel_campion_flowers_5652_2429_z1)
ob_movel_campion_flowers_5650_2430_z0 = bpy.data.objects.new('Movel_campion_flowers_5650_2430_z0', me_movel_campion_flowers_5650_2430_z0)
ob_movel_campion_flowers_5651_2430_z0 = bpy.data.objects.new('Movel_campion_flowers_5651_2430_z0', me_movel_campion_flowers_5651_2430_z0)
ob_movel_campion_flowers_5652_2430_z0 = bpy.data.objects.new('Movel_campion_flowers_5652_2430_z0', me_movel_campion_flowers_5652_2430_z0)
ob_movel_campion_flowers_5653_2430_z0 = bpy.data.objects.new('Movel_campion_flowers_5653_2430_z0', me_movel_campion_flowers_5653_2430_z0)

# ---- transforms, parenting, visibility, modifiers, constraints
ob_parede_externa_norte_y2425_x5649_5654.location = (0.0, -3.0, 0.0)
ob_parede_externa_norte_y2425_x5649_5654.empty_display_type = 'CUBE'
ob_bloco_log_post_5649_2425_z_2.parent = ob_parede_externa_norte_y2425_x5649_5654
ob_bloco_log_post_5649_2425_z_2.matrix_parent_inverse = Matrix(((1.0, -0.0, 0.0, -0.0), (-0.0, 1.0, -0.0, 3.0), (0.0, -0.0, 1.0, -0.0), (-0.0, 0.0, -0.0, 1.0)))
ob_bloco_log_post_5649_2425_z_2.location = (-2.5, -3.325, 0.6)
ob_bloco_log_wall_5650_2425_z0.parent = ob_parede_externa_norte_y2425_x5649_5654
ob_bloco_log_wall_5650_2425_z0.matrix_parent_inverse = Matrix(((1.0, -0.0, 0.0, -0.0), (-0.0, 1.0, -0.0, 3.0), (0.0, -0.0, 1.0, -0.0), (-0.0, 0.0, -0.0, 1.0)))
ob_bloco_log_wall_5650_2425_z0.location = (-1.5, -3.325, 0.42)
ob_bloco_log_wall_5651_2425_z0.parent = ob_parede_externa_norte_y2425_x5649_5654
ob_bloco_log_wall_5651_2425_z0.matrix_parent_inverse = Matrix(((1.0, -0.0, 0.0, -0.0), (-0.0, 1.0, -0.0, 3.0), (0.0, -0.0, 1.0, -0.0), (-0.0, 0.0, -0.0, 1.0)))
ob_bloco_log_wall_5651_2425_z0.location = (-0.5, -3.325, 0.42)
ob_bloco_log_wall_5652_2425_z0.parent = ob_parede_externa_norte_y2425_x5649_5654
ob_bloco_log_wall_5652_2425_z0.matrix_parent_inverse = Matrix(((1.0, -0.0, 0.0, -0.0), (-0.0, 1.0, -0.0, 3.0), (0.0, -0.0, 1.0, -0.0), (-0.0, 0.0, -0.0, 1.0)))
ob_bloco_log_wall_5652_2425_z0.location = (0.5, -3.325, 0.42)
ob_bloco_log_wall_5653_2425_z0.parent = ob_parede_externa_norte_y2425_x5649_5654
ob_bloco_log_wall_5653_2425_z0.matrix_parent_inverse = Matrix(((1.0, -0.0, 0.0, -0.0), (-0.0, 1.0, -0.0, 3.0), (0.0, -0.0, 1.0, -0.0), (-0.0, 0.0, -0.0, 1.0)))
ob_bloco_log_wall_5653_2425_z0.location = (1.5, -3.325, 0.42)
ob_bloco_log_post_5654_2425_z_1.parent = ob_parede_externa_norte_y2425_x5649_5654
ob_bloco_log_post_5654_2425_z_1.matrix_parent_inverse = Matrix(((1.0, -0.0, 0.0, -0.0), (-0.0, 1.0, -0.0, 3.0), (0.0, -0.0, 1.0, -0.0), (-0.0, 0.0, -0.0, 1.0)))
ob_bloco_log_post_5654_2425_z_1.location = (2.5, -3.325, 0.72)
ob_bloco_log_wall_5654_2425_z0.parent = ob_parede_externa_norte_y2425_x5649_5654
ob_bloco_log_wall_5654_2425_z0.matrix_parent_inverse = Matrix(((1.0, -0.0, 0.0, -0.0), (-0.0, 1.0, -0.0, 3.0), (0.0, -0.0, 1.0, -0.0), (-0.0, 0.0, -0.0, 1.0)))
ob_bloco_log_wall_5654_2425_z0.location = (2.5, -3.325, 0.42)
ob_parede_externa_sul_y2431_x5649_5654.location = (0.0, 3.0, 0.12)
ob_parede_externa_sul_y2431_x5649_5654.empty_display_type = 'CUBE'
ob_bloco_log_post_5649_2431_z_1.parent = ob_parede_externa_sul_y2431_x5649_5654
ob_bloco_log_post_5649_2431_z_1.matrix_parent_inverse = Matrix(((1.0, -0.0, 0.0, -0.0), (-0.0, 1.0, -0.0, -3.0), (0.0, -0.0, 1.0, -0.12), (-0.0, 0.0, -0.0, 1.0)))
ob_bloco_log_post_5649_2431_z_1.location = (-2.5, 2.675, 0.72)
ob_bloco_log_wall_5649_2431_z0.parent = ob_parede_externa_sul_y2431_x5649_5654
ob_bloco_log_wall_5649_2431_z0.matrix_parent_inverse = Matrix(((1.0, -0.0, 0.0, -0.0), (-0.0, 1.0, -0.0, -3.0), (0.0, -0.0, 1.0, -0.12), (-0.0, 0.0, -0.0, 1.0)))
ob_bloco_log_wall_5649_2431_z0.location = (-2.5, 2.675, 0.42)
ob_bloco_log_wall_5650_2431_z0.parent = ob_parede_externa_sul_y2431_x5649_5654
ob_bloco_log_wall_5650_2431_z0.matrix_parent_inverse = Matrix(((1.0, -0.0, 0.0, -0.0), (-0.0, 1.0, -0.0, -3.0), (0.0, -0.0, 1.0, -0.12), (-0.0, 0.0, -0.0, 1.0)))
ob_bloco_log_wall_5650_2431_z0.location = (-1.5, 2.675, 0.42)
ob_bloco_log_wall_5651_2431_z0.parent = ob_parede_externa_sul_y2431_x5649_5654
ob_bloco_log_wall_5651_2431_z0.matrix_parent_inverse = Matrix(((1.0, -0.0, 0.0, -0.0), (-0.0, 1.0, -0.0, -3.0), (0.0, -0.0, 1.0, -0.12), (-0.0, 0.0, -0.0, 1.0)))
ob_bloco_log_wall_5651_2431_z0.location = (-0.5, 2.675, 0.42)
ob_bloco_log_wall_5652_2431_z0.parent = ob_parede_externa_sul_y2431_x5649_5654
ob_bloco_log_wall_5652_2431_z0.matrix_parent_inverse = Matrix(((1.0, -0.0, 0.0, -0.0), (-0.0, 1.0, -0.0, -3.0), (0.0, -0.0, 1.0, -0.12), (-0.0, 0.0, -0.0, 1.0)))
ob_bloco_log_wall_5652_2431_z0.location = (0.5, 2.675, 0.42)
ob_bloco_log_wall_5653_2431_z0.parent = ob_parede_externa_sul_y2431_x5649_5654
ob_bloco_log_wall_5653_2431_z0.matrix_parent_inverse = Matrix(((1.0, -0.0, 0.0, -0.0), (-0.0, 1.0, -0.0, -3.0), (0.0, -0.0, 1.0, -0.12), (-0.0, 0.0, -0.0, 1.0)))
ob_bloco_log_wall_5653_2431_z0.location = (1.5, 2.675, 0.42)
ob_bloco_log_post_5654_2431_z_1.parent = ob_parede_externa_sul_y2431_x5649_5654
ob_bloco_log_post_5654_2431_z_1.matrix_parent_inverse = Matrix(((1.0, -0.0, 0.0, -0.0), (-0.0, 1.0, -0.0, -3.0), (0.0, -0.0, 1.0, -0.12), (-0.0, 0.0, -0.0, 1.0)))
ob_bloco_log_post_5654_2431_z_1.location = (2.5, 2.675, 0.72)
ob_bloco_log_wall_5654_2431_z0.parent = ob_parede_externa_sul_y2431_x5649_5654
ob_bloco_log_wall_5654_2431_z0.matrix_parent_inverse = Matrix(((1.0, -0.0, 0.0, -0.0), (-0.0, 1.0, -0.0, -3.0), (0.0, -0.0, 1.0, -0.12), (-0.0, 0.0, -0.0, 1.0)))
ob_bloco_log_wall_5654_2431_z0.location = (2.5, 2.675, 0.42)
ob_bloco_log_wall_5654_2431_z0_001.parent = ob_parede_externa_sul_y2431_x5649_5654
ob_bloco_log_wall_5654_2431_z0_001.matrix_parent_inverse = Matrix(((1.0, -0.0, 0.0, -0.0), (-0.0, 1.0, -0.0, -3.0), (0.0, -0.0, 1.0, -0.12), (-0.0, 0.0, -0.0, 1.0)))
ob_bloco_log_wall_5654_2431_z0_001.location = (2.5, 2.675, 0.42)
ob_parede_externa_oeste_x5649_y2426_2430.location = (-2.5, 0.0, 0.24)
ob_parede_externa_oeste_x5649_y2426_2430.empty_display_type = 'CUBE'
ob_bloco_log_wall_5649_2426_z0.parent = ob_parede_externa_oeste_x5649_y2426_2430
ob_bloco_log_wall_5649_2426_z0.matrix_parent_inverse = Matrix(((1.0, -0.0, 0.0, 2.5), (-0.0, 1.0, -0.0, 0.0), (0.0, -0.0, 1.0, -0.24), (-0.0, 0.0, -0.0, 1.0)))
ob_bloco_log_wall_5649_2426_z0.location = (-2.825, -2.0, 0.42)
ob_bloco_log_wall_5649_2427_z0.parent = ob_parede_externa_oeste_x5649_y2426_2430
ob_bloco_log_wall_5649_2427_z0.matrix_parent_inverse = Matrix(((1.0, -0.0, 0.0, 2.5), (-0.0, 1.0, -0.0, 0.0), (0.0, -0.0, 1.0, -0.24), (-0.0, 0.0, -0.0, 1.0)))
ob_bloco_log_wall_5649_2427_z0.location = (-2.825, -1.0, 0.42)
ob_bloco_log_wall_5649_2428_z0.parent = ob_parede_externa_oeste_x5649_y2426_2430
ob_bloco_log_wall_5649_2428_z0.matrix_parent_inverse = Matrix(((1.0, -0.0, 0.0, 2.5), (-0.0, 1.0, -0.0, 0.0), (0.0, -0.0, 1.0, -0.24), (-0.0, 0.0, -0.0, 1.0)))
ob_bloco_log_wall_5649_2428_z0.location = (-2.825, 0.0, 0.42)
ob_bloco_log_wall_5649_2429_z0.parent = ob_parede_externa_oeste_x5649_y2426_2430
ob_bloco_log_wall_5649_2429_z0.matrix_parent_inverse = Matrix(((1.0, -0.0, 0.0, 2.5), (-0.0, 1.0, -0.0, 0.0), (0.0, -0.0, 1.0, -0.24), (-0.0, 0.0, -0.0, 1.0)))
ob_bloco_log_wall_5649_2429_z0.location = (-2.825, 1.0, 0.42)
ob_bloco_log_wall_5649_2430_z0.parent = ob_parede_externa_oeste_x5649_y2426_2430
ob_bloco_log_wall_5649_2430_z0.matrix_parent_inverse = Matrix(((1.0, -0.0, 0.0, 2.5), (-0.0, 1.0, -0.0, 0.0), (0.0, -0.0, 1.0, -0.24), (-0.0, 0.0, -0.0, 1.0)))
ob_bloco_log_wall_5649_2430_z0.location = (-2.825, 2.0, 0.42)
ob_parede_externa_leste_x5654_y2426_2430.location = (2.5, 0.0, 0.24)
ob_parede_externa_leste_x5654_y2426_2430.empty_display_type = 'CUBE'
ob_bloco_log_wall_5654_2426_z0.parent = ob_parede_externa_leste_x5654_y2426_2430
ob_bloco_log_wall_5654_2426_z0.matrix_parent_inverse = Matrix(((1.0, -0.0, 0.0, -2.5), (-0.0, 1.0, -0.0, 0.0), (0.0, -0.0, 1.0, -0.24), (-0.0, 0.0, -0.0, 1.0)))
ob_bloco_log_wall_5654_2426_z0.location = (2.175, -2.0, 0.42)
ob_bloco_log_wall_5654_2427_z0.parent = ob_parede_externa_leste_x5654_y2426_2430
ob_bloco_log_wall_5654_2427_z0.matrix_parent_inverse = Matrix(((1.0, -0.0, 0.0, -2.5), (-0.0, 1.0, -0.0, 0.0), (0.0, -0.0, 1.0, -0.24), (-0.0, 0.0, -0.0, 1.0)))
ob_bloco_log_wall_5654_2427_z0.location = (2.175, -1.0, 0.42)
ob_bloco_log_wall_5654_2428_z0.parent = ob_parede_externa_leste_x5654_y2426_2430
ob_bloco_log_wall_5654_2428_z0.matrix_parent_inverse = Matrix(((1.0, -0.0, 0.0, -2.5), (-0.0, 1.0, -0.0, 0.0), (0.0, -0.0, 1.0, -0.24), (-0.0, 0.0, -0.0, 1.0)))
ob_bloco_log_wall_5654_2428_z0.location = (2.175, 0.0, 0.42)
ob_bloco_log_wall_5654_2429_z0.parent = ob_parede_externa_leste_x5654_y2426_2430
ob_bloco_log_wall_5654_2429_z0.matrix_parent_inverse = Matrix(((1.0, -0.0, 0.0, -2.5), (-0.0, 1.0, -0.0, 0.0), (0.0, -0.0, 1.0, -0.24), (-0.0, 0.0, -0.0, 1.0)))
ob_bloco_log_wall_5654_2429_z0.location = (2.175, 1.0, 0.42)
ob_bloco_log_wall_5654_2430_z0.parent = ob_parede_externa_leste_x5654_y2426_2430
ob_bloco_log_wall_5654_2430_z0.matrix_parent_inverse = Matrix(((1.0, -0.0, 0.0, -2.5), (-0.0, 1.0, -0.0, 0.0), (0.0, -0.0, 1.0, -0.24), (-0.0, 0.0, -0.0, 1.0)))
ob_bloco_log_wall_5654_2430_z0.location = (2.175, 2.0, 0.42)
ob_pisos_lajes.location = (0.0, 0.0, 0.0)
ob_pisos_lajes.empty_display_type = 'CUBE'
ob_piso_flax_5650_2426_z0.parent = ob_pisos_lajes
ob_piso_flax_5650_2426_z0.location = (-1.5, -2.0, 0.19)
ob_piso_flax_5652_2426_z0.parent = ob_pisos_lajes
ob_piso_flax_5652_2426_z0.location = (0.5, -2.0, 0.19)
ob_piso_flax_5652_2427_z0.parent = ob_pisos_lajes
ob_piso_flax_5652_2427_z0.location = (0.5, -1.0, 0.19)
ob_piso_flax_5651_2428_z0.parent = ob_pisos_lajes
ob_piso_flax_5651_2428_z0.location = (-0.5, 0.0, 0.19)
ob_piso_flax_5650_2429_z0.parent = ob_pisos_lajes
ob_piso_flax_5650_2429_z0.location = (-1.5, 1.0, 0.19)
ob_piso_flax_5651_2429_z0.parent = ob_pisos_lajes
ob_piso_flax_5651_2429_z0.location = (-0.5, 1.0, 0.19)
ob_piso_flax_5653_2429_z0.parent = ob_pisos_lajes
ob_piso_flax_5653_2429_z0.location = (1.5, 1.0, 0.19)
ob_piso_flax_5651_2430_z0.parent = ob_pisos_lajes
ob_piso_flax_5651_2430_z0.location = (-0.5, 2.0, 0.19)
ob_moveis_decoracoes.location = (0.0, 0.0, 0.0)
ob_moveis_decoracoes.empty_display_type = 'CUBE'
ob_movel_campion_flowers_5650_2426_z1.parent = ob_moveis_decoracoes
ob_movel_campion_flowers_5650_2426_z1.location = (-1.5, -2.0, 0.42)
ob_movel_campion_flowers_5651_2426_z1.parent = ob_moveis_decoracoes
ob_movel_campion_flowers_5651_2426_z1.location = (-0.5, -2.0, 0.42)
ob_movel_campion_flowers_5652_2426_z3.parent = ob_moveis_decoracoes
ob_movel_campion_flowers_5652_2426_z3.location = (0.5, -2.0, 0.66)
ob_movel_campion_flowers_5653_2426_z0.parent = ob_moveis_decoracoes
ob_movel_campion_flowers_5653_2426_z0.location = (1.5, -2.0, 0.3)
ob_movel_campion_flowers_5650_2427_z1.parent = ob_moveis_decoracoes
ob_movel_campion_flowers_5650_2427_z1.location = (-1.5, -1.0, 0.42)
ob_movel_campion_flowers_5651_2427_z1.parent = ob_moveis_decoracoes
ob_movel_campion_flowers_5651_2427_z1.location = (-0.5, -1.0, 0.42)
ob_movel_campion_flowers_5652_2427_z1.parent = ob_moveis_decoracoes
ob_movel_campion_flowers_5652_2427_z1.location = (0.5, -1.0, 0.42)
ob_movel_campion_flowers_5653_2427_z0.parent = ob_moveis_decoracoes
ob_movel_campion_flowers_5653_2427_z0.location = (1.5, -1.0, 0.3)
ob_movel_campion_flowers_5650_2428_z1.parent = ob_moveis_decoracoes
ob_movel_campion_flowers_5650_2428_z1.location = (-1.5, 0.0, 0.42)
ob_movel_campion_flowers_5651_2428_z1.parent = ob_moveis_decoracoes
ob_movel_campion_flowers_5651_2428_z1.location = (-0.5, 0.0, 0.42)
ob_movel_squirrel_statue_5652_2428_z0.parent = ob_moveis_decoracoes
ob_movel_squirrel_statue_5652_2428_z0.location = (0.5, 0.0, 1.44)
ob_movel_campion_flowers_5653_2428_z0.parent = ob_moveis_decoracoes
ob_movel_campion_flowers_5653_2428_z0.location = (1.5, 0.0, 0.3)
ob_movel_campion_flowers_5650_2429_z1.parent = ob_moveis_decoracoes
ob_movel_campion_flowers_5650_2429_z1.location = (-1.5, 1.0, 0.42)
ob_movel_campion_flowers_5651_2429_z1.parent = ob_moveis_decoracoes
ob_movel_campion_flowers_5651_2429_z1.location = (-0.5, 1.0, 0.42)
ob_movel_campion_flowers_5652_2429_z1.parent = ob_moveis_decoracoes
ob_movel_campion_flowers_5652_2429_z1.location = (0.5, 1.0, 0.42)
ob_movel_campion_flowers_5650_2430_z0.parent = ob_moveis_decoracoes
ob_movel_campion_flowers_5650_2430_z0.location = (-1.5, 2.0, 0.3)
ob_movel_campion_flowers_5651_2430_z0.parent = ob_moveis_decoracoes
ob_movel_campion_flowers_5651_2430_z0.location = (-0.5, 2.0, 0.3)
ob_movel_campion_flowers_5652_2430_z0.parent = ob_moveis_decoracoes
ob_movel_campion_flowers_5652_2430_z0.location = (0.5, 2.0, 0.3)
ob_movel_campion_flowers_5653_2430_z0.parent = ob_moveis_decoracoes
ob_movel_campion_flowers_5653_2430_z0.location = (1.5, 2.0, 0.3)

# ---- collection membership
col_01_paredes_externas.objects.link(ob_parede_externa_norte_y2425_x5649_5654)
col_01_paredes_externas.objects.link(ob_bloco_log_post_5649_2425_z_2)
col_01_paredes_externas.objects.link(ob_bloco_log_wall_5650_2425_z0)
col_01_paredes_externas.objects.link(ob_bloco_log_wall_5651_2425_z0)
col_01_paredes_externas.objects.link(ob_bloco_log_wall_5652_2425_z0)
col_01_paredes_externas.objects.link(ob_bloco_log_wall_5653_2425_z0)
col_01_paredes_externas.objects.link(ob_bloco_log_post_5654_2425_z_1)
col_01_paredes_externas.objects.link(ob_bloco_log_wall_5654_2425_z0)
col_01_paredes_externas.objects.link(ob_parede_externa_sul_y2431_x5649_5654)
col_01_paredes_externas.objects.link(ob_bloco_log_post_5649_2431_z_1)
col_01_paredes_externas.objects.link(ob_bloco_log_wall_5649_2431_z0)
col_01_paredes_externas.objects.link(ob_bloco_log_wall_5650_2431_z0)
col_01_paredes_externas.objects.link(ob_bloco_log_wall_5651_2431_z0)
col_01_paredes_externas.objects.link(ob_bloco_log_wall_5652_2431_z0)
col_01_paredes_externas.objects.link(ob_bloco_log_wall_5653_2431_z0)
col_01_paredes_externas.objects.link(ob_bloco_log_post_5654_2431_z_1)
col_01_paredes_externas.objects.link(ob_bloco_log_wall_5654_2431_z0)
col_01_paredes_externas.objects.link(ob_bloco_log_wall_5654_2431_z0_001)
col_01_paredes_externas.objects.link(ob_parede_externa_oeste_x5649_y2426_2430)
col_01_paredes_externas.objects.link(ob_bloco_log_wall_5649_2426_z0)
col_01_paredes_externas.objects.link(ob_bloco_log_wall_5649_2427_z0)
col_01_paredes_externas.objects.link(ob_bloco_log_wall_5649_2428_z0)
col_01_paredes_externas.objects.link(ob_bloco_log_wall_5649_2429_z0)
col_01_paredes_externas.objects.link(ob_bloco_log_wall_5649_2430_z0)
col_01_paredes_externas.objects.link(ob_parede_externa_leste_x5654_y2426_2430)
col_01_paredes_externas.objects.link(ob_bloco_log_wall_5654_2426_z0)
col_01_paredes_externas.objects.link(ob_bloco_log_wall_5654_2427_z0)
col_01_paredes_externas.objects.link(ob_bloco_log_wall_5654_2428_z0)
col_01_paredes_externas.objects.link(ob_bloco_log_wall_5654_2429_z0)
col_01_paredes_externas.objects.link(ob_bloco_log_wall_5654_2430_z0)
col_03_pisos_escadas.objects.link(ob_pisos_lajes)
col_03_pisos_escadas.objects.link(ob_piso_flax_5650_2426_z0)
col_03_pisos_escadas.objects.link(ob_piso_flax_5652_2426_z0)
col_03_pisos_escadas.objects.link(ob_piso_flax_5652_2427_z0)
col_03_pisos_escadas.objects.link(ob_piso_flax_5651_2428_z0)
col_03_pisos_escadas.objects.link(ob_piso_flax_5650_2429_z0)
col_03_pisos_escadas.objects.link(ob_piso_flax_5651_2429_z0)
col_03_pisos_escadas.objects.link(ob_piso_flax_5653_2429_z0)
col_03_pisos_escadas.objects.link(ob_piso_flax_5651_2430_z0)
col_04_moveis_decoracoes.objects.link(ob_moveis_decoracoes)
col_04_moveis_decoracoes.objects.link(ob_movel_campion_flowers_5650_2426_z1)
col_04_moveis_decoracoes.objects.link(ob_movel_campion_flowers_5651_2426_z1)
col_04_moveis_decoracoes.objects.link(ob_movel_campion_flowers_5652_2426_z3)
col_04_moveis_decoracoes.objects.link(ob_movel_campion_flowers_5653_2426_z0)
col_04_moveis_decoracoes.objects.link(ob_movel_campion_flowers_5650_2427_z1)
col_04_moveis_decoracoes.objects.link(ob_movel_campion_flowers_5651_2427_z1)
col_04_moveis_decoracoes.objects.link(ob_movel_campion_flowers_5652_2427_z1)
col_04_moveis_decoracoes.objects.link(ob_movel_campion_flowers_5653_2427_z0)
col_04_moveis_decoracoes.objects.link(ob_movel_campion_flowers_5650_2428_z1)
col_04_moveis_decoracoes.objects.link(ob_movel_campion_flowers_5651_2428_z1)
col_04_moveis_decoracoes.objects.link(ob_movel_squirrel_statue_5652_2428_z0)
col_04_moveis_decoracoes.objects.link(ob_movel_campion_flowers_5653_2428_z0)
col_04_moveis_decoracoes.objects.link(ob_movel_campion_flowers_5650_2429_z1)
col_04_moveis_decoracoes.objects.link(ob_movel_campion_flowers_5651_2429_z1)
col_04_moveis_decoracoes.objects.link(ob_movel_campion_flowers_5652_2429_z1)
col_04_moveis_decoracoes.objects.link(ob_movel_campion_flowers_5650_2430_z0)
col_04_moveis_decoracoes.objects.link(ob_movel_campion_flowers_5651_2430_z0)
col_04_moveis_decoracoes.objects.link(ob_movel_campion_flowers_5652_2430_z0)
col_04_moveis_decoracoes.objects.link(ob_movel_campion_flowers_5653_2430_z0)

# ---- scene / render settings (as saved in the file)
scene.frame_start = 1; scene.frame_end = 250; scene.frame_set(1)
scene.render.engine = 'BLENDER_EEVEE_NEXT'
scene.render.bake_bias = 0.0
scene.render.bake_samples = 0
scene.cycles.sampling_pattern = 'TABULATED_SOBOL'
scene.eevee.use_volume_custom_range = False
bpy.context.view_layer.update()

# ---- added for rendering (the .blend has no active camera and no usable light): camera, sun + grey world if the file has none
cam_auto = bpy.data.cameras.new('AutoCamera')
cam_auto.lens = 50.0
cam_auto.sensor_width = 36.0
cam_auto.clip_end = 1000.0
ob_auto_camera = bpy.data.objects.new('AutoCamera', cam_auto)
scene.collection.objects.link(ob_auto_camera)
ob_auto_camera.location = (8.44402, -10.4578, 8.07521)
ob_auto_camera.rotation_euler = (1.09748, -7.21219e-08, 0.694738)
scene.camera = ob_auto_camera
light_auto_sun = bpy.data.lights.new('AutoSun', 'SUN')
light_auto_sun.energy = 3.0
light_auto_sun.angle = 0.0523599
ob_auto_sun = bpy.data.objects.new('AutoSun', light_auto_sun)
scene.collection.objects.link(ob_auto_sun)
ob_auto_sun.rotation_euler = (0.872665, 0.174533, 0.523599)
if scene.world is None:
    world_auto = bpy.data.worlds.new('AutoWorld')
    world_auto.color = (0.3, 0.3, 0.3)
    scene.world = world_auto
bpy.context.view_layer.update()
